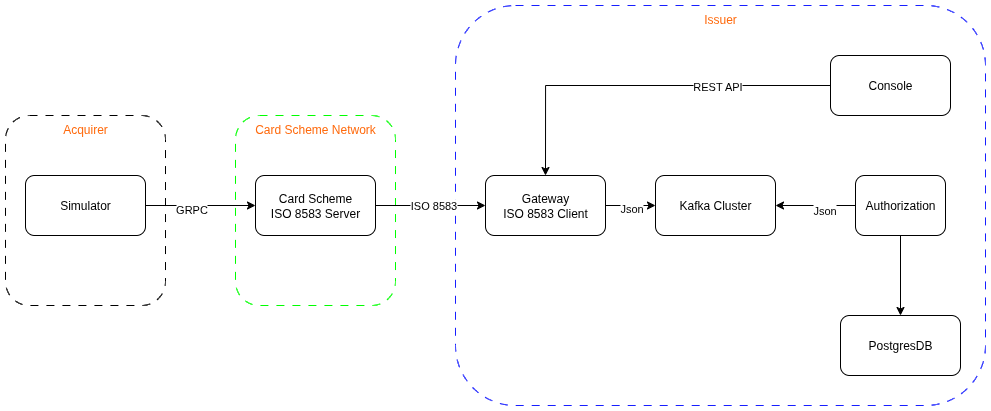

The diagram above was exported from draw.io. Its source (the exported page's mxGraphModel, read from the mxfile embedded in the PNG):
<mxGraphModel dx="1163" dy="596" grid="1" gridSize="10" guides="1" tooltips="1" connect="1" arrows="1" fold="1" page="1" pageScale="1" pageWidth="850" pageHeight="1100" math="0" shadow="0">
  <root>
    <mxCell id="0" />
    <mxCell id="1" parent="0" />
    <mxCell id="93lUjKdrZOst9bO0TVYp-3" value="Acquirer" style="rounded=1;whiteSpace=wrap;html=1;verticalAlign=top;fontColor=#FF6A0D;dashed=1;dashPattern=8 8;" parent="1" vertex="1">
      <mxGeometry x="110" y="520" width="160" height="190" as="geometry" />
    </mxCell>
    <mxCell id="93lUjKdrZOst9bO0TVYp-7" value="Card Scheme Network" style="rounded=1;whiteSpace=wrap;html=1;verticalAlign=top;fontColor=#FF6A0D;dashed=1;dashPattern=8 8;strokeColor=#00FF00;" parent="1" vertex="1">
      <mxGeometry x="340" y="520" width="160" height="190" as="geometry" />
    </mxCell>
    <mxCell id="93lUjKdrZOst9bO0TVYp-8" value="Issuer" style="rounded=1;whiteSpace=wrap;html=1;verticalAlign=top;fontColor=#FF6A0D;dashed=1;dashPattern=8 8;strokeColor=#181FFF;" parent="1" vertex="1">
      <mxGeometry x="560" y="410" width="530" height="400" as="geometry" />
    </mxCell>
    <mxCell id="93lUjKdrZOst9bO0TVYp-28" style="edgeStyle=orthogonalEdgeStyle;rounded=0;orthogonalLoop=1;jettySize=auto;html=1;" parent="1" source="93lUjKdrZOst9bO0TVYp-30" target="93lUjKdrZOst9bO0TVYp-33" edge="1">
      <mxGeometry relative="1" as="geometry" />
    </mxCell>
    <mxCell id="93lUjKdrZOst9bO0TVYp-29" value="GRPC" style="edgeLabel;html=1;align=center;verticalAlign=middle;resizable=0;points=[];" parent="93lUjKdrZOst9bO0TVYp-28" vertex="1" connectable="0">
      <mxGeometry x="-0.1818" y="-3" relative="1" as="geometry">
        <mxPoint as="offset" />
      </mxGeometry>
    </mxCell>
    <mxCell id="93lUjKdrZOst9bO0TVYp-30" value="Simulator" style="rounded=1;whiteSpace=wrap;html=1;" parent="1" vertex="1">
      <mxGeometry x="130" y="580" width="120" height="60" as="geometry" />
    </mxCell>
    <mxCell id="93lUjKdrZOst9bO0TVYp-31" style="edgeStyle=orthogonalEdgeStyle;rounded=0;orthogonalLoop=1;jettySize=auto;html=1;entryX=0;entryY=0.5;entryDx=0;entryDy=0;" parent="1" source="93lUjKdrZOst9bO0TVYp-33" target="93lUjKdrZOst9bO0TVYp-36" edge="1">
      <mxGeometry relative="1" as="geometry" />
    </mxCell>
    <mxCell id="93lUjKdrZOst9bO0TVYp-32" value="ISO 8583" style="edgeLabel;html=1;align=center;verticalAlign=middle;resizable=0;points=[];" parent="93lUjKdrZOst9bO0TVYp-31" vertex="1" connectable="0">
      <mxGeometry x="0.0545" y="1" relative="1" as="geometry">
        <mxPoint as="offset" />
      </mxGeometry>
    </mxCell>
    <mxCell id="93lUjKdrZOst9bO0TVYp-33" value="&lt;div&gt;Card Scheme&lt;/div&gt;ISO 8583 Server" style="rounded=1;whiteSpace=wrap;html=1;" parent="1" vertex="1">
      <mxGeometry x="360" y="580" width="120" height="60" as="geometry" />
    </mxCell>
    <mxCell id="93lUjKdrZOst9bO0TVYp-34" style="edgeStyle=orthogonalEdgeStyle;rounded=0;orthogonalLoop=1;jettySize=auto;html=1;entryX=0;entryY=0.5;entryDx=0;entryDy=0;" parent="1" source="93lUjKdrZOst9bO0TVYp-36" target="93lUjKdrZOst9bO0TVYp-38" edge="1">
      <mxGeometry relative="1" as="geometry" />
    </mxCell>
    <mxCell id="93lUjKdrZOst9bO0TVYp-35" value="Json" style="edgeLabel;html=1;align=center;verticalAlign=middle;resizable=0;points=[];" parent="93lUjKdrZOst9bO0TVYp-34" vertex="1" connectable="0">
      <mxGeometry y="-2" relative="1" as="geometry">
        <mxPoint as="offset" />
      </mxGeometry>
    </mxCell>
    <mxCell id="93lUjKdrZOst9bO0TVYp-36" value="Gateway&lt;div&gt;ISO 8583 Client&lt;/div&gt;" style="rounded=1;whiteSpace=wrap;html=1;" parent="1" vertex="1">
      <mxGeometry x="590" y="580" width="120" height="60" as="geometry" />
    </mxCell>
    <mxCell id="93lUjKdrZOst9bO0TVYp-38" value="Kafka Cluster" style="rounded=1;whiteSpace=wrap;html=1;" parent="1" vertex="1">
      <mxGeometry x="760" y="580" width="120" height="60" as="geometry" />
    </mxCell>
    <mxCell id="93lUjKdrZOst9bO0TVYp-39" style="edgeStyle=orthogonalEdgeStyle;rounded=0;orthogonalLoop=1;jettySize=auto;html=1;" parent="1" source="93lUjKdrZOst9bO0TVYp-42" target="93lUjKdrZOst9bO0TVYp-43" edge="1">
      <mxGeometry relative="1" as="geometry" />
    </mxCell>
    <mxCell id="93lUjKdrZOst9bO0TVYp-40" style="edgeStyle=orthogonalEdgeStyle;rounded=0;orthogonalLoop=1;jettySize=auto;html=1;" parent="1" source="93lUjKdrZOst9bO0TVYp-42" target="93lUjKdrZOst9bO0TVYp-38" edge="1">
      <mxGeometry relative="1" as="geometry" />
    </mxCell>
    <mxCell id="93lUjKdrZOst9bO0TVYp-41" value="Json" style="edgeLabel;html=1;align=center;verticalAlign=middle;resizable=0;points=[];" parent="93lUjKdrZOst9bO0TVYp-40" vertex="1" connectable="0">
      <mxGeometry x="-0.2" y="4" relative="1" as="geometry">
        <mxPoint as="offset" />
      </mxGeometry>
    </mxCell>
    <mxCell id="93lUjKdrZOst9bO0TVYp-42" value="Authorization" style="rounded=1;whiteSpace=wrap;html=1;" parent="1" vertex="1">
      <mxGeometry x="960" y="580" width="90" height="60" as="geometry" />
    </mxCell>
    <mxCell id="93lUjKdrZOst9bO0TVYp-43" value="PostgresDB" style="rounded=1;whiteSpace=wrap;html=1;" parent="1" vertex="1">
      <mxGeometry x="945" y="720" width="120" height="60" as="geometry" />
    </mxCell>
    <mxCell id="93lUjKdrZOst9bO0TVYp-44" style="edgeStyle=orthogonalEdgeStyle;rounded=0;orthogonalLoop=1;jettySize=auto;html=1;entryX=0.5;entryY=0;entryDx=0;entryDy=0;" parent="1" source="93lUjKdrZOst9bO0TVYp-46" target="93lUjKdrZOst9bO0TVYp-36" edge="1">
      <mxGeometry relative="1" as="geometry" />
    </mxCell>
    <mxCell id="93lUjKdrZOst9bO0TVYp-45" value="REST API" style="edgeLabel;html=1;align=center;verticalAlign=middle;resizable=0;points=[];" parent="93lUjKdrZOst9bO0TVYp-44" vertex="1" connectable="0">
      <mxGeometry x="-0.3957" relative="1" as="geometry">
        <mxPoint as="offset" />
      </mxGeometry>
    </mxCell>
    <mxCell id="93lUjKdrZOst9bO0TVYp-46" value="Console" style="rounded=1;whiteSpace=wrap;html=1;" parent="1" vertex="1">
      <mxGeometry x="935" y="460" width="120" height="60" as="geometry" />
    </mxCell>
  </root>
</mxGraphModel>